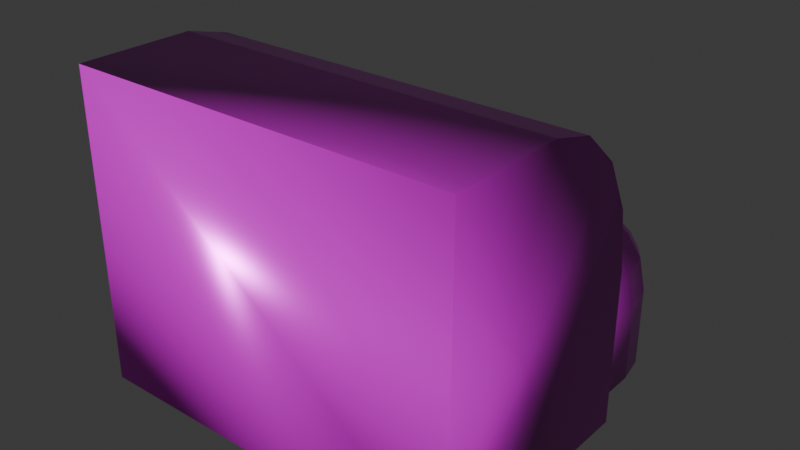 # Source: Handdryer.blend  (saved by Blender 4.5.90; exported with 4.5.12 LTS)
import bpy
from mathutils import Matrix  # noqa: F401  (used for matrix-valued properties, if any)

bpy.ops.wm.read_factory_settings(use_empty=True)
scene = bpy.context.scene
scene.name = 'Scene'

# ---- collections
col_collection = bpy.data.collections.new('Collection'); scene.collection.children.link(col_collection)
col_export = bpy.data.collections.new('Export'); scene.collection.children.link(col_export)

# ---- images (referenced by path relative to the original .blend; pixels are not part of the script)
import os
ASSET_DIR = os.environ.get("B2B_ASSET_DIR", "")  # directory of the original .blend (textures are referenced by path, not embedded)
HERE = os.path.dirname(os.path.abspath(__file__))  # packed textures are extracted next to this script under _unpacked/

def load_image(name, relpath, width, height, colorspace="sRGB"):
    """Load a texture the original file referenced (path relative to the .blend, or extracted next to this script)."""
    p = next((c for c in (os.path.join(HERE, relpath), os.path.join(ASSET_DIR, relpath)) if relpath and os.path.exists(c)), "")
    if p:
        img = bpy.data.images.load(p, check_existing=True)
        img.name = name
    else:  # same state as the original file: an image datablock whose file is absent (Cycles renders it pink)
        img = bpy.data.images.new(name, width, height)
        img.source = "FILE"
        img.filepath = "//" + (relpath or name)
    img.colorspace_settings.name = colorspace
    return img
img_metal014_1k_png_displacement_png = load_image('Metal014_1K-PNG_Displacement.png', 'Metal014_1K-PNG_Displacement.png', 1024, 1024, 'Non-Color')
img_metal014_1k_png_color_png = load_image('Metal014_1K-PNG_Color.png', 'Metal014_1K-PNG_Color.png', 1024, 1024, 'sRGB')
img_metal014_1k_png_metalness_png = load_image('Metal014_1K-PNG_Metalness.png', 'Metal014_1K-PNG_Metalness.png', 1024, 1024, 'Non-Color')
img_metal014_1k_png_roughness_png = load_image('Metal014_1K-PNG_Roughness.png', 'Metal014_1K-PNG_Roughness.png', 1024, 1024, 'Non-Color')
img_metal014_1k_png_normalgl_png = load_image('Metal014_1K-PNG_NormalGL.png', 'Metal014_1K-PNG_NormalGL.png', 1024, 1024, 'Non-Color')
img_metal046a_1k_png_displacement_png = load_image('Metal046A_1K-PNG_Displacement.png', 'Metal046A_1K-PNG_Displacement.png', 1024, 1024, 'Non-Color')
img_metal046a_1k_png_color_png = load_image('Metal046A_1K-PNG_Color.png', 'Metal046A_1K-PNG_Color.png', 1024, 1024, 'sRGB')
img_metal046a_1k_png_metalness_png = load_image('Metal046A_1K-PNG_Metalness.png', 'Metal046A_1K-PNG_Metalness.png', 1024, 1024, 'Non-Color')
img_metal046a_1k_png_roughness_png = load_image('Metal046A_1K-PNG_Roughness.png', 'Metal046A_1K-PNG_Roughness.png', 1024, 1024, 'Non-Color')
img_metal046a_1k_png_normalgl_png = load_image('Metal046A_1K-PNG_NormalGL.png', 'Metal046A_1K-PNG_NormalGL.png', 1024, 1024, 'Non-Color')

# ---- materials (node trees are filled in below, after node groups)
mat_handdryerbodymetal = bpy.data.materials.new('HandDryerBodyMetal')
mat_handdryermetal = bpy.data.materials.new('HandDryerMetal')
mat_handdryermetal.alpha_threshold = 0.0
mat_handdryermetal.roughness = 0.5
mat_handdryermetal.line_color = (0.0, 0.0, 0.0, 1.0)

# ---- material node trees
mat_handdryerbodymetal.use_nodes = True; mat_handdryerbodymetal.node_tree.nodes.clear()
_N = mat_handdryerbodymetal.node_tree.nodes; _L = mat_handdryerbodymetal.node_tree.links
n0 = _N.new('ShaderNodeBsdfPrincipled'); n0.name = 'Principled BSDF'; n0.location = (-200, 100)
n1 = _N.new('ShaderNodeOutputMaterial'); n1.name = 'Material Output'; n1.location = (200, 100)
n2 = _N.new('ShaderNodeTexImage'); n2.name = 'Image Texture'; n2.location = (85, -876)
n2.label = 'Displacement'
n2.image = img_metal014_1k_png_displacement_png
n3 = _N.new('ShaderNodeDisplacement'); n3.name = 'Displacement'; n3.location = (-100, -600)
n4 = _N.new('ShaderNodeTexImage'); n4.name = 'Image Texture.001'; n4.location = (85, -36)
n4.label = 'Base Color'
n4.image = img_metal014_1k_png_color_png
n5 = _N.new('ShaderNodeTexImage'); n5.name = 'Image Texture.002'; n5.location = (85, -316)
n5.label = 'Metallic'
n5.image = img_metal014_1k_png_metalness_png
n6 = _N.new('ShaderNodeTexImage'); n6.name = 'Image Texture.003'; n6.location = (85, -596)
n6.label = 'Roughness'
n6.image = img_metal014_1k_png_roughness_png
n7 = _N.new('ShaderNodeTexImage'); n7.name = 'Image Texture.004'; n7.location = (85, -1156)
n7.label = 'Normal'
n7.image = img_metal014_1k_png_normalgl_png
n8 = _N.new('ShaderNodeNormalMap'); n8.name = 'Normal Map'; n8.location = (-450, -820)
n9 = _N.new('ShaderNodeMapping'); n9.name = 'Mapping'; n9.location = (230, -36)
n10 = _N.new('NodeReroute'); n10.name = 'Reroute'; n10.location = (35, -673)
n10.width = 10
n10.socket_idname = 'NodeSocketVector'
n11 = _N.new('ShaderNodeTexCoord'); n11.name = 'Texture Coordinate'; n11.location = (30, -36)
n12 = _N.new('NodeFrame'); n12.name = 'Frame'; n12.location = (-1480, 136)
n12.label = 'Mapping'
n12.width = 400
n13 = _N.new('NodeFrame'); n13.name = 'Frame.001'; n13.location = (-835, 336)
n13.label = 'Textures'
n13.width = 355
n2.parent = n13
n4.parent = n13
n5.parent = n13
n6.parent = n13
n7.parent = n13
n9.parent = n12
n10.parent = n13
n11.parent = n12
_L.new(n0.outputs[0], n1.inputs[0])
_L.new(n2.outputs[0], n3.inputs[0])
_L.new(n3.outputs[0], n1.inputs[2])
_L.new(n4.outputs[0], n0.inputs[0])
_L.new(n5.outputs[0], n0.inputs[1])
_L.new(n6.outputs[0], n0.inputs[2])
_L.new(n7.outputs[0], n8.inputs[1])
_L.new(n8.outputs[0], n0.inputs[5])
_L.new(n10.outputs[0], n4.inputs[0])
_L.new(n10.outputs[0], n5.inputs[0])
_L.new(n10.outputs[0], n6.inputs[0])
_L.new(n10.outputs[0], n2.inputs[0])
_L.new(n10.outputs[0], n7.inputs[0])
_L.new(n9.outputs[0], n10.inputs[0])
_L.new(n11.outputs[2], n9.inputs[0])
n1.is_active_output = True
mat_handdryermetal.use_nodes = True; mat_handdryermetal.node_tree.nodes.clear()
_N = mat_handdryermetal.node_tree.nodes; _L = mat_handdryermetal.node_tree.links
n0 = _N.new('ShaderNodeOutputMaterial'); n0.name = 'Material Output'; n0.location = (200, 100)
n1 = _N.new('ShaderNodeBsdfPrincipled'); n1.name = 'Principled BSDF'; n1.location = (-200, 100)
n1.inputs[3].default_value = 1.45
n2 = _N.new('ShaderNodeTexImage'); n2.name = 'Image Texture'; n2.location = (85, -876)
n2.label = 'Displacement'
n2.image = img_metal046a_1k_png_displacement_png
n3 = _N.new('ShaderNodeDisplacement'); n3.name = 'Displacement'; n3.location = (-100, -600)
n4 = _N.new('ShaderNodeTexImage'); n4.name = 'Image Texture.001'; n4.location = (85, -36)
n4.label = 'Base Color'
n4.image = img_metal046a_1k_png_color_png
n5 = _N.new('ShaderNodeTexImage'); n5.name = 'Image Texture.002'; n5.location = (85, -316)
n5.label = 'Metallic'
n5.image = img_metal046a_1k_png_metalness_png
n6 = _N.new('ShaderNodeTexImage'); n6.name = 'Image Texture.003'; n6.location = (85, -596)
n6.label = 'Roughness'
n6.image = img_metal046a_1k_png_roughness_png
n7 = _N.new('ShaderNodeTexImage'); n7.name = 'Image Texture.004'; n7.location = (85, -1156)
n7.label = 'Normal'
n7.image = img_metal046a_1k_png_normalgl_png
n8 = _N.new('ShaderNodeNormalMap'); n8.name = 'Normal Map'; n8.location = (-450, -820)
n9 = _N.new('ShaderNodeMapping'); n9.name = 'Mapping'; n9.location = (230, -36)
n10 = _N.new('NodeReroute'); n10.name = 'Reroute'; n10.location = (35, -673)
n10.width = 10
n10.socket_idname = 'NodeSocketVector'
n11 = _N.new('ShaderNodeTexCoord'); n11.name = 'Texture Coordinate'; n11.location = (30, -36)
n12 = _N.new('NodeFrame'); n12.name = 'Frame'; n12.location = (-1480, 136)
n12.label = 'Mapping'
n12.width = 400
n13 = _N.new('NodeFrame'); n13.name = 'Frame.001'; n13.location = (-835, 336)
n13.label = 'Textures'
n13.width = 355
n2.parent = n13
n4.parent = n13
n5.parent = n13
n6.parent = n13
n7.parent = n13
n9.parent = n12
n10.parent = n13
n11.parent = n12
_L.new(n1.outputs[0], n0.inputs[0])
_L.new(n2.outputs[0], n3.inputs[0])
_L.new(n3.outputs[0], n0.inputs[2])
_L.new(n4.outputs[0], n1.inputs[0])
_L.new(n5.outputs[0], n1.inputs[1])
_L.new(n6.outputs[0], n1.inputs[2])
_L.new(n7.outputs[0], n8.inputs[1])
_L.new(n8.outputs[0], n1.inputs[5])
_L.new(n10.outputs[0], n4.inputs[0])
_L.new(n10.outputs[0], n5.inputs[0])
_L.new(n10.outputs[0], n6.inputs[0])
_L.new(n10.outputs[0], n2.inputs[0])
_L.new(n10.outputs[0], n7.inputs[0])
_L.new(n9.outputs[0], n10.inputs[0])
_L.new(n11.outputs[2], n9.inputs[0])
n0.is_active_output = True

# ---- world
world_world = bpy.data.worlds.new('World'); scene.world = world_world
world_world.use_nodes = True; world_world.node_tree.nodes.clear()
_N = world_world.node_tree.nodes; _L = world_world.node_tree.links
n0 = _N.new('ShaderNodeOutputWorld'); n0.name = 'World Output'; n0.location = (200, 100)
n1 = _N.new('ShaderNodeBackground'); n1.name = 'Background'; n1.location = (-200, 100)
n1.inputs[0].default_value = (0.05088, 0.05088, 0.05088, 1.0)
_L.new(n1.outputs[0], n0.inputs[0])
n0.is_active_output = True
world_world.color = (0.05088, 0.05088, 0.05088)
world_world.sun_shadow_jitter_overblur = 0.0

# ---- meshes
me_cube = bpy.data.meshes.new('Cube')
me_cube.from_pydata([(1.0, 1.0, -1.0), (1.0, -1.0, 1.0), (1.0, -1.0, -1.0), (-1.0, 1.0, -1.0), (-1.0, -1.0, 1.0), (-1.0, -1.0, -1.0), (1.0, 1.0, 0.0), (1.0, 0.0, 1.0), (1.0, 0.9239, 0.3827), (1.0, 0.7071, 0.7071), (1.0, 0.3827, 0.9239), (-1.0, 0.0, 1.0), (-1.0, 1.0, 0.0), (-1.0, 0.3827, 0.9239), (-1.0, 0.7071, 0.7071), (-1.0, 0.9239, 0.3827), (-0.8263, 0.7402, -0.4413), (-0.6263, 0.7402, -0.6913), (-0.8111, 0.7402, -0.537), (-0.7678, 0.7402, -0.6181), (-0.7029, 0.7402, -0.6723), (-0.6263, 0.7402, -0.1913), (-0.8263, 0.7402, -0.4413), (-0.7029, 0.7402, -0.2103), (-0.7678, 0.7402, -0.2645), (-0.8111, 0.7402, -0.3456), (-0.6263, 1.407, -0.6913), (-0.8263, 1.407, -0.4413), (-0.7029, 1.407, -0.6723), (-0.7678, 1.407, -0.6181), (-0.8111, 1.407, -0.537), (-0.8263, 1.407, -0.4413), (-0.6263, 1.407, -0.1913), (-0.8111, 1.407, -0.3456), (-0.7678, 1.407, -0.2645), (-0.7029, 1.407, -0.2103), (-0.6263, 0.7402, -0.6913), (-0.4263, 0.7402, -0.4413), (-0.5498, 0.7402, -0.6723), (-0.4849, 0.7402, -0.6181), (-0.4416, 0.7402, -0.537), (-0.4263, 0.7402, -0.4413), (-0.6263, 0.7402, -0.1913), (-0.4416, 0.7402, -0.3456), (-0.4849, 0.7402, -0.2645), (-0.5498, 0.7402, -0.2103), (-0.4263, 1.407, -0.4413), (-0.6263, 1.407, -0.6913), (-0.4416, 1.407, -0.537), (-0.4849, 1.407, -0.6181), (-0.5498, 1.407, -0.6723), (-0.6263, 1.407, -0.1913), (-0.4263, 1.407, -0.4413), (-0.5498, 1.407, -0.2103), (-0.4849, 1.407, -0.2645), (-0.4416, 1.407, -0.3456), (0.1533, 0.7352, -0.8831), (0.9533, 0.7352, -0.8831), (0.5533, 0.7352, 0.1169), (0.5533, 1.142, -0.4816), (0.1533, 0.7352, -0.3831), (0.3012, 1.142, -0.7967), (0.4002, 0.7352, 0.07887), (0.4273, 1.142, -0.5239), (0.2704, 0.7352, -0.02952), (0.335, 1.142, -0.6392), (0.1837, 0.7352, -0.1917), (0.1533, 1.402, -0.8831), (0.5533, 2.069, -0.8831), (0.1837, 1.657, -0.8831), (0.5533, 1.562, -0.4816), (0.2704, 1.873, -0.8831), (0.4002, 2.018, -0.8831), (0.5533, 1.982, -0.7967), (0.3012, 1.562, -0.7967), (0.5533, 1.402, 0.1169), (0.5533, 2.069, -0.3831), (0.5533, 1.772, -0.5237), (0.1533, 1.402, -0.3831), (0.4274, 1.562, -0.5237), (0.5533, 1.657, 0.07887), (0.4327, 1.763, -0.5646), (0.5533, 1.873, -0.02952), (0.4274, 1.926, -0.7967), (0.4002, 1.402, 0.07887), (0.5533, 1.926, -0.6394), (0.3964, 1.663, 0.03293), (0.4327, 1.872, -0.646), (0.4043, 1.839, -0.05495), (0.3349, 1.562, -0.6394), (0.3349, 1.772, -0.7967), (0.3223, 1.787, -0.0944), (0.4002, 2.018, -0.3831), (0.3676, 1.763, -0.646), (0.2704, 1.873, -0.3831), (0.8053, 1.142, -0.7967), (0.5533, 1.142, -0.4816), (0.5533, 2.018, -0.1917), (0.3964, 1.957, -0.1869), (0.7716, 1.142, -0.6392), (0.2908, 1.839, -0.1969), (0.6793, 1.142, -0.5239), (0.1837, 1.402, -0.1917), (0.2704, 1.402, -0.02952), (0.1837, 1.657, -0.3831), (0.2205, 1.663, -0.1869), (0.2908, 1.65, -0.05495), (0.5533, 1.562, -0.4816), (0.8053, 1.562, -0.7967), (0.9533, 0.7352, -0.3831), (0.5533, 1.982, -0.7967), (0.5533, 0.7352, 0.1169), (0.9228, 0.7352, -0.1917), (0.6791, 1.562, -0.5237), (0.8361, 0.7352, -0.02952), (0.5533, 1.772, -0.5237), (0.7064, 0.7352, 0.07887), (0.6738, 1.763, -0.5646), (0.7717, 1.772, -0.7967), (0.5533, 2.069, -0.8831), (0.7717, 1.562, -0.6394), (0.9533, 1.402, -0.8831), (0.7064, 2.018, -0.8831), (0.7389, 1.763, -0.646), (0.8361, 1.873, -0.8831), (0.5533, 1.926, -0.6394), (0.9228, 1.657, -0.8831), (0.6791, 1.926, -0.7967), (0.5533, 1.402, 0.1169), (0.6738, 1.872, -0.646), (0.9533, 1.402, -0.3831), (0.5533, 2.069, -0.3831), (0.7064, 1.402, 0.07887), (0.8361, 1.402, -0.02952), (0.5533, 1.657, 0.07887), (0.7102, 1.663, 0.03293), (0.8158, 1.65, -0.05495), (0.7842, 1.787, -0.0944), (0.9228, 1.657, -0.3831), (0.8361, 1.873, -0.3831), (0.9228, 1.402, -0.1917), (0.8861, 1.663, -0.1869), (0.8158, 1.839, -0.1969), (0.5533, 2.018, -0.1917), (0.5533, 1.873, -0.02952), (0.7064, 2.018, -0.3831), (0.7102, 1.957, -0.1869), (0.7022, 1.839, -0.05495), (0.8053, 1.142, -0.8831), (0.3012, 1.562, -0.8831), (0.3349, 1.772, -0.8831), (0.5533, 1.982, -0.8831), (0.5533, 1.982, -0.8831), (0.6792, 1.926, -0.8831), (0.8053, 1.562, -0.8831), (0.3012, 1.142, -0.8831), (0.4274, 1.926, -0.8831), (0.7716, 1.772, -0.8831)], [], [(2, 1, 4, 5), (3, 0, 2, 5), (11, 7, 10, 13), (13, 10, 9, 14), (14, 9, 8, 15), (15, 8, 6, 12), (3, 12, 6, 0), (0, 6, 8, 9, 10, 7, 1, 2), (7, 11, 4, 1), (5, 4, 11, 13, 14, 15, 12, 3), (26, 17, 20, 28), (28, 20, 19, 29), (29, 19, 18, 30), (30, 18, 16, 27), (21, 32, 35, 23), (23, 35, 34, 24), (24, 34, 33, 25), (25, 33, 31, 22), (36, 47, 50, 38), (38, 50, 49, 39), (39, 49, 48, 40), (40, 48, 46, 37), (51, 42, 45, 53), (53, 45, 44, 54), (54, 44, 43, 55), (55, 43, 41, 52), (26, 47, 36, 17), (16, 22, 31, 27), (36, 38, 39, 40, 37, 41, 43, 44, 45, 42, 21, 23, 24, 25, 22, 16, 18, 19, 20, 17), (51, 32, 21, 42), (26, 28, 29, 30, 27, 31, 33, 34, 35, 32, 51, 53, 54, 55, 52, 46, 48, 49, 50, 47), (46, 52, 41, 37), (75, 80, 86, 84), (80, 82, 88, 86), (84, 86, 106, 103), (86, 88, 91, 106), (76, 92, 98, 97), (92, 94, 100, 98), (97, 98, 88, 82), (98, 100, 91, 88), (78, 102, 105, 104), (102, 103, 106, 105), (104, 105, 100, 94), (105, 106, 91, 100), (128, 132, 135, 134), (132, 133, 136, 135), (134, 135, 147, 144), (135, 136, 137, 147), (130, 138, 141, 140), (138, 139, 142, 141), (140, 141, 136, 133), (141, 142, 137, 136), (131, 143, 146, 145), (143, 144, 147, 146), (145, 146, 142, 139), (146, 147, 137, 142), (58, 75, 84, 62), (62, 84, 103, 64), (64, 103, 102, 66), (66, 102, 78, 60), (76, 68, 72, 92), (92, 72, 71, 94), (94, 71, 69, 104), (104, 69, 67, 78), (75, 128, 134, 80), (80, 134, 144, 82), (82, 144, 143, 97), (97, 143, 131, 76), (130, 121, 126, 138), (138, 126, 124, 139), (139, 124, 122, 145), (145, 122, 119, 131), (128, 111, 116, 132), (132, 116, 114, 133), (133, 114, 112, 140), (140, 112, 109, 130), (116, 111, 58, 62, 64, 66, 60, 56, 57, 109, 112, 114), (56, 60, 78, 67), (128, 75, 58, 111), (151, 119, 122, 124, 126, 121, 57, 56, 67, 69, 71, 72, 156, 150, 149, 155, 148, 154, 157, 153), (156, 72, 68, 119, 151, 152), (68, 76, 131, 119), (121, 130, 109, 57), (70, 79, 81, 77), (77, 81, 87, 85), (73, 85, 87, 83), (93, 90, 83, 87), (74, 90, 93, 89), (89, 93, 81, 79), (81, 93, 87), (107, 115, 117, 113), (113, 117, 123, 120), (108, 120, 123, 118), (129, 127, 118, 123), (110, 127, 129, 125), (125, 129, 117, 115), (117, 129, 123), (59, 63, 79, 70), (63, 65, 89, 79), (65, 61, 74, 89), (152, 73, 83, 156), (156, 83, 90, 150), (150, 90, 74, 149), (77, 115, 107, 70), (85, 125, 115, 77), (110, 125, 85, 73), (154, 108, 118, 157), (157, 118, 127, 153), (153, 127, 110, 151), (107, 113, 101, 96), (113, 120, 99, 101), (120, 108, 95, 99), (155, 61, 65, 63, 59, 96, 101, 99, 95, 148), (149, 74, 61, 155), (70, 107, 96, 59), (151, 110, 73, 152), (148, 95, 108, 154)])
me_cube.polygons.foreach_set('use_smooth', [True] * 117)
me_cube.polygons.foreach_set('material_index', [0, 0, 0, 0, 0, 0, 0, 0, 0, 0, 1, 1, 1, 1, 1, 1, 1, 1, 1, 1, 1, 1, 1, 1, 1, 1, 1, 1, 1, 1, 1, 1, 1, 1, 1, 1, 1, 1, 1, 1, 1, 1, 1, 1, 1, 1, 1, 1, 1, 1, 1, 1, 1, 1, 1, 1, 1, 1, 1, 1, 1, 1, 1, 1, 1, 1, 1, 1, 1, 1, 1, 1, 1, 1, 1, 1, 1, 1, 1, 1, 1, 1, 1, 1, 1, 1, 1, 1, 1, 1, 1, 1, 1, 1, 1, 1, 1, 1, 1, 1, 1, 1, 1, 1, 1, 1, 1, 1, 1, 1, 1, 1, 1, 1, 1, 1, 1])
_uv = me_cube.uv_layers.new(name='UVMap')
_uv.uv.foreach_set('vector', [0.375, 0.75, 0.625, 0.75, 0.625, 1.0, 0.375, 1.0, 0.125, 0.5, 0.375, 0.5, 0.375, 0.75, 0.125, 0.75, 0.875, 0.625, 0.625, 0.625, 0.6183, 0.5772, 0.875, 0.5772, 0.875, 0.5772, 0.6183, 0.5772, 0.5991, 0.5259, 0.875, 0.5, 0.5947, 0.2197, 0.5991, 0.5259, 0.5478, 0.5067, 0.5478, 0.2433, 0.5478, 0.2433, 0.5478, 0.5067, 0.5, 0.5, 0.5, 0.25, 0.375, 0.25, 0.5, 0.25, 0.5, 0.5, 0.375, 0.5, 0.375, 0.5, 0.5, 0.5, 0.5478, 0.5067, 0.5991, 0.5259, 0.6183, 0.5772, 0.625, 0.625, 0.625, 0.75, 0.375, 0.75, 0.625, 0.625, 0.875, 0.625, 0.875, 0.75, 0.625, 0.75, 0.375, 0.0, 0.625, 0.0, 0.625, 0.125, 0.6155, 0.1728, 0.5947, 0.2197, 0.5478, 0.2433, 0.5, 0.25, 0.375, 0.25, 0.25, 0.5, 0.25, 0.75, 0.2022, 0.75, 0.2022, 0.5, 0.2022, 0.5, 0.2022, 0.75, 0.125, 0.75, 0.125, 0.5, 0.4042, 0.2792, 0.375, 0.0, 0.4522, 0.0, 0.4522, 0.2563, 0.4522, 0.2563, 0.4522, 0.0, 0.5, 0.0, 0.5, 0.25, 0.75, 0.75, 0.75, 0.5, 0.7978, 0.5, 0.7978, 0.75, 0.7978, 0.75, 0.7978, 0.5, 0.875, 0.5, 0.875, 0.75, 0.625, 0.0, 0.5958, 0.2792, 0.5478, 0.2563, 0.5478, 0.0, 0.5478, 0.0, 0.5478, 0.2563, 0.5, 0.25, 0.5, 0.0, 0.3496, 0.8496, 0.3496, 0.4004, 0.3552, 0.4489, 0.3552, 0.8011, 0.3552, 0.8011, 0.3552, 0.4489, 0.3992, 0.4758, 0.3992, 0.7742, 0.3992, 0.7742, 0.3992, 0.4758, 0.4522, 0.4937, 0.4522, 0.7563, 0.4522, 0.7563, 0.4522, 0.4937, 0.5, 0.5, 0.5, 0.75, 0.6504, 0.4004, 0.6504, 0.8496, 0.6448, 0.8011, 0.6448, 0.4489, 0.6448, 0.4489, 0.6448, 0.8011, 0.6008, 0.7742, 0.6008, 0.4758, 0.6008, 0.4758, 0.6008, 0.7742, 0.5478, 0.7563, 0.5478, 0.4937, 0.5478, 0.4937, 0.5478, 0.7563, 0.5, 0.75, 0.5, 0.5, 0.25, 0.5, 0.3496, 0.4004, 0.3496, 0.8496, 0.25, 0.75, 0.5, 0.0, 0.5, 0.0, 0.5, 0.25, 0.5, 0.25, 0.3496, 0.8496, 0.3552, 0.8011, 0.3992, 0.7742, 0.4522, 0.7563, 0.5, 0.75, 0.5, 0.75, 0.5478, 0.7563, 0.6008, 0.7742, 0.6448, 0.8011, 0.6504, 0.8496, 0.625, 0.875, 0.6155, 0.9228, 0.5884, 0.9634, 0.5478, 0.9905, 0.5, 1.0, 0.5, 1.0, 0.4522, 0.9905, 0.4116, 0.9634, 0.3845, 0.9228, 0.375, 0.875, 0.6504, 0.4004, 0.75, 0.5, 0.75, 0.75, 0.6504, 0.8496, 0.375, 0.375, 0.3845, 0.3272, 0.4042, 0.2792, 0.4522, 0.2563, 0.5, 0.25, 0.5, 0.25, 0.5478, 0.2563, 0.5958, 0.2792, 0.6155, 0.3272, 0.625, 0.375, 0.6504, 0.4004, 0.6448, 0.4489, 0.6008, 0.4758, 0.5478, 0.4937, 0.5, 0.5, 0.5, 0.5, 0.4522, 0.4937, 0.3992, 0.4758, 0.3552, 0.4489, 0.3496, 0.4004, 0.5, 0.5, 0.5, 0.5, 0.5, 0.75, 0.5, 0.75, 0.75, 0.625, 0.75, 0.5772, 0.799, 0.576, 0.7978, 0.625, 0.75, 0.5772, 0.75, 0.5, 0.7965, 0.5, 0.799, 0.576, 0.7978, 0.625, 0.799, 0.576, 0.875, 0.5785, 0.875, 0.625, 0.799, 0.576, 0.7965, 0.5, 0.8222, 0.5, 0.875, 0.5785, 0.5, 0.375, 0.5, 0.3272, 0.549, 0.326, 0.5478, 0.375, 0.5, 0.3272, 0.5, 0.25, 0.5465, 0.25, 0.549, 0.326, 0.5478, 0.375, 0.549, 0.326, 0.625, 0.3285, 0.625, 0.375, 0.549, 0.326, 0.5465, 0.25, 0.5986, 0.2236, 0.625, 0.3285, 0.5, 0.125, 0.5478, 0.125, 0.549, 0.174, 0.5, 0.1728, 0.5478, 0.125, 0.625, 0.125, 0.625, 0.1715, 0.549, 0.174, 0.5, 0.1728, 0.549, 0.174, 0.5465, 0.25, 0.5, 0.25, 0.549, 0.174, 0.625, 0.1715, 0.5986, 0.2236, 0.5465, 0.25, 0.75, 0.625, 0.7022, 0.625, 0.701, 0.576, 0.75, 0.5772, 0.7022, 0.625, 0.625, 0.625, 0.625, 0.5785, 0.701, 0.576, 0.75, 0.5772, 0.701, 0.576, 0.6642, 0.4608, 0.6875, 0.4375, 0.701, 0.576, 0.625, 0.5785, 0.6074, 0.5, 0.6642, 0.4608, 0.5, 0.625, 0.5, 0.5772, 0.549, 0.576, 0.5478, 0.625, 0.5, 0.5772, 0.5, 0.5, 0.5465, 0.5, 0.549, 0.576, 0.5478, 0.625, 0.549, 0.576, 0.625, 0.5785, 0.625, 0.625, 0.549, 0.576, 0.5465, 0.5, 0.6074, 0.5, 0.625, 0.5785, 0.5, 0.375, 0.5478, 0.375, 0.549, 0.424, 0.5, 0.4228, 0.5478, 0.375, 0.6875, 0.4375, 0.6642, 0.4608, 0.549, 0.424, 0.5, 0.4228, 0.549, 0.424, 0.5465, 0.5, 0.5, 0.5, 0.549, 0.424, 0.6642, 0.4608, 0.6074, 0.5, 0.5465, 0.5, 0.75, 0.75, 0.75, 0.625, 0.7978, 0.625, 0.7978, 0.75, 0.7978, 0.75, 0.7978, 0.625, 0.875, 0.625, 0.875, 0.75, 0.625, 0.0, 0.625, 0.125, 0.5478, 0.125, 0.5478, 0.0, 0.5478, 0.0, 0.5478, 0.125, 0.5, 0.125, 0.5, 0.0, 0.5, 0.375, 0.375, 0.375, 0.375, 0.3272, 0.5, 0.3272, 0.5, 0.3272, 0.375, 0.3272, 0.375, 0.25, 0.5, 0.25, 0.5, 0.25, 0.375, 0.25, 0.375, 0.1728, 0.5, 0.1728, 0.5, 0.1728, 0.375, 0.1728, 0.375, 0.125, 0.5, 0.125, 0.75, 0.625, 0.75, 0.625, 0.75, 0.5772, 0.75, 0.5772, 0.75, 0.5772, 0.75, 0.5772, 0.6875, 0.4375, 0.75, 0.5, 0.625, 0.375, 0.6875, 0.4375, 0.5478, 0.375, 0.5478, 0.375, 0.5478, 0.375, 0.5478, 0.375, 0.5, 0.375, 0.5, 0.375, 0.5, 0.625, 0.375, 0.625, 0.3672, 0.5772, 0.5, 0.5772, 0.5, 0.5772, 0.3672, 0.5772, 0.345, 0.53, 0.5, 0.5, 0.5, 0.5, 0.345, 0.53, 0.3118, 0.4938, 0.5, 0.4228, 0.5, 0.4228, 0.3118, 0.4938, 0.2624, 0.4876, 0.5, 0.375, 0.75, 0.625, 0.6374, 0.8626, 0.6312, 0.8132, 0.7022, 0.625, 0.7022, 0.625, 0.6312, 0.8132, 0.595, 0.78, 0.625, 0.625, 0.625, 0.625, 0.595, 0.78, 0.5478, 0.7578, 0.5478, 0.625, 0.5478, 0.625, 0.5478, 0.7578, 0.5, 0.75, 0.5, 0.625, 0.6312, 0.8132, 0.6374, 0.8626, 0.625, 0.875, 0.6155, 0.9228, 0.5884, 0.9634, 0.5478, 0.9905, 0.5, 1.0, 0.375, 1.0, 0.375, 0.75, 0.5, 0.75, 0.5478, 0.7578, 0.595, 0.78, 0.375, 0.0, 0.5, 0.0, 0.5, 0.125, 0.375, 0.125, 0.75, 0.625, 0.75, 0.625, 0.75, 0.75, 0.6374, 0.8626, 0.2559, 0.5101, 0.25, 0.5, 0.3118, 0.4938, 0.345, 0.53, 0.3672, 0.5772, 0.375, 0.625, 0.375, 0.75, 0.125, 0.75, 0.125, 0.625, 0.1345, 0.5772, 0.1616, 0.5366, 0.2022, 0.5095, 0.2115, 0.5258, 0.1824, 0.5549, 0.1719, 0.5943, 0.1717, 0.6732, 0.3294, 0.673, 0.3315, 0.5927, 0.3243, 0.5495, 0.2999, 0.5152, 0.2115, 0.5258, 0.2022, 0.5095, 0.25, 0.5, 0.25, 0.5, 0.2559, 0.5101, 0.2559, 0.5101, 0.375, 0.375, 0.5, 0.375, 0.5, 0.375, 0.2624, 0.4876, 0.375, 0.625, 0.5, 0.625, 0.5, 0.75, 0.375, 0.75, 0.75, 0.625, 0.875, 0.625, 0.875, 0.5652, 0.75, 0.5, 0.625, 0.375, 0.625, 0.2135, 0.5598, 0.3076, 0.5624, 0.375, 0.5, 0.375, 0.5624, 0.375, 0.5598, 0.3076, 0.5, 0.3126, 0.5598, 0.1848, 0.5, 0.1874, 0.5, 0.3126, 0.5598, 0.3076, 0.5, 0.125, 0.5, 0.1874, 0.5598, 0.1848, 0.5624, 0.125, 0.5624, 0.125, 0.5598, 0.1848, 0.625, 0.2135, 0.625, 0.125, 0.625, 0.2135, 0.5598, 0.1848, 0.5598, 0.3076, 0.75, 0.625, 0.6927, 0.4427, 0.6663, 0.476, 0.6876, 0.625, 0.6876, 0.625, 0.6663, 0.476, 0.5598, 0.5576, 0.5624, 0.625, 0.5, 0.625, 0.5624, 0.625, 0.5598, 0.5576, 0.5, 0.5626, 0.5598, 0.4348, 0.5, 0.4374, 0.5, 0.5626, 0.5598, 0.5576, 0.5, 0.375, 0.5, 0.4374, 0.5598, 0.4348, 0.5624, 0.375, 0.5624, 0.375, 0.5598, 0.4348, 0.6663, 0.476, 0.6927, 0.4427, 0.6663, 0.476, 0.5598, 0.4348, 0.5598, 0.5576, 0.75, 0.75, 0.875, 0.75, 0.875, 0.625, 0.75, 0.625, 0.625, 0.0, 0.5625, 0.0, 0.5624, 0.125, 0.625, 0.125, 0.5625, 0.0, 0.5, 0.0, 0.5, 0.125, 0.5624, 0.125, 0.4657, 0.375, 0.5, 0.375, 0.5, 0.3126, 0.4657, 0.3126, 0.4657, 0.3126, 0.5, 0.3126, 0.5, 0.1874, 0.4657, 0.1874, 0.4657, 0.1874, 0.5, 0.1874, 0.5, 0.125, 0.4657, 0.125, 0.75, 0.5, 0.75, 0.5, 0.75, 0.625, 0.75, 0.625, 0.5624, 0.375, 0.5624, 0.375, 0.625, 0.375, 0.625, 0.375, 0.5, 0.375, 0.5624, 0.375, 0.5624, 0.375, 0.5, 0.375, 0.4657, 0.625, 0.5, 0.625, 0.5, 0.5626, 0.4622, 0.5626, 0.4622, 0.5626, 0.5, 0.5626, 0.5, 0.4374, 0.4525, 0.4542, 0.4525, 0.4542, 0.5, 0.4374, 0.5, 0.375, 0.4359, 0.4049, 0.75, 0.625, 0.6876, 0.625, 0.6263, 0.7982, 0.6411, 0.8589, 0.6876, 0.625, 0.5624, 0.625, 0.5625, 0.7629, 0.6263, 0.7982, 0.5624, 0.625, 0.5, 0.625, 0.5, 0.75, 0.5625, 0.7629, 0.4657, 1.0, 0.5, 1.0, 0.5625, 0.9833, 0.6083, 0.9375, 0.6411, 0.8589, 0.6411, 0.8589, 0.6263, 0.7982, 0.5625, 0.7629, 0.5, 0.75, 0.4657, 0.75, 0.4657, 0.125, 0.5, 0.125, 0.5, 0.0, 0.4657, 0.0, 0.75, 0.625, 0.75, 0.625, 0.6411, 0.8589, 0.6411, 0.8589, 0.4657, 0.375, 0.5, 0.375, 0.5, 0.375, 0.4657, 0.375, 0.4657, 0.75, 0.5, 0.75, 0.5, 0.625, 0.4657, 0.625])
me_cube.materials.append(mat_handdryerbodymetal)
me_cube.materials.append(mat_handdryermetal)
me_cube.use_mirror_vertex_groups = False
me_cube.update()

# ---- objects
ob_handdryer = bpy.data.objects.new('HandDryer', me_cube)

# ---- transforms, parenting, visibility, modifiers, constraints
ob_handdryer.location = (0.0, -0.8434, 1.183)
ob_handdryer.scale = (0.25, 0.15, 0.2)
ob_handdryer.lock_rotations_4d = False
ob_handdryer.empty_display_type = 'ARROWS'
ob_handdryer.lineart.crease_threshold = 0.0

# ---- collection membership
col_collection.objects.link(ob_handdryer)
col_export.objects.link(ob_handdryer)

# ---- scene / render settings (as saved in the file)
scene.frame_start = 1; scene.frame_end = 250; scene.frame_set(-5)
scene.render.engine = 'BLENDER_EEVEE_NEXT'
scene.render.fps = 25
bpy.context.view_layer.update()

# ---- added for rendering (the .blend has no active camera and no usable light): camera, sun
cam_auto = bpy.data.cameras.new('AutoCamera')
cam_auto.lens = 50.0
cam_auto.sensor_width = 36.0
cam_auto.clip_end = 1000.0
ob_auto_camera = bpy.data.objects.new('AutoCamera', cam_auto)
scene.collection.objects.link(ob_auto_camera)
ob_auto_camera.location = (0.729613, -1.63879, 1.76652)
ob_auto_camera.rotation_euler = (1.09748, -7.21219e-08, 0.694738)
scene.camera = ob_auto_camera
light_auto_sun = bpy.data.lights.new('AutoSun', 'SUN')
light_auto_sun.energy = 3.0
light_auto_sun.angle = 0.0523599
ob_auto_sun = bpy.data.objects.new('AutoSun', light_auto_sun)
scene.collection.objects.link(ob_auto_sun)
ob_auto_sun.rotation_euler = (0.872665, 0.174533, 0.523599)
bpy.context.view_layer.update()
